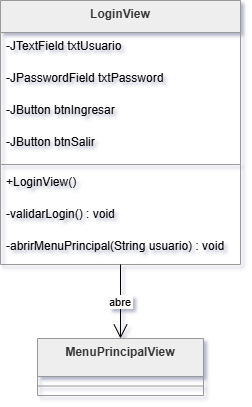

The diagram above was exported from draw.io. Its source (the exported page's mxGraphModel, read from the mxfile embedded in the PNG):
<mxGraphModel dx="1414" dy="751" grid="1" gridSize="10" guides="1" tooltips="1" connect="1" arrows="1" fold="1" page="1" pageScale="1" pageWidth="827" pageHeight="1169" math="0" shadow="0">
  <root>
    <mxCell id="0" />
    <mxCell id="1" parent="0" />
    <mxCell id="2" parent="1" style="swimlane;fontStyle=1;align=center;verticalAlign=top;childLayout=stackLayout;horizontal=1;startSize=32;horizontalStack=0;resizeParent=1;resizeParentMax=0;resizeLast=0;collapsible=0;marginBottom=0;fillColor=light-dark(#eeeeee,#1f2020);strokeColor=light-dark(#999999,#cccccc);fontColor=light-dark(#333333,#cccccc);" value="LoginView" vertex="1">
      <mxGeometry height="264" width="240" x="20" y="20" as="geometry" />
    </mxCell>
    <mxCell id="3" parent="2" style="text;strokeColor=none;fillColor=none;align=left;verticalAlign=top;spacingLeft=4;spacingRight=4;overflow=hidden;rotatable=0;points=[[0,0.5],[1,0.5]];portConstraint=eastwest;" value="-JTextField txtUsuario" vertex="1">
      <mxGeometry height="32" width="240" y="32" as="geometry" />
    </mxCell>
    <mxCell id="4" parent="2" style="text;strokeColor=none;fillColor=none;align=left;verticalAlign=top;spacingLeft=4;spacingRight=4;overflow=hidden;rotatable=0;points=[[0,0.5],[1,0.5]];portConstraint=eastwest;" value="-JPasswordField txtPassword" vertex="1">
      <mxGeometry height="32" width="240" y="64" as="geometry" />
    </mxCell>
    <mxCell id="5" parent="2" style="text;strokeColor=none;fillColor=none;align=left;verticalAlign=top;spacingLeft=4;spacingRight=4;overflow=hidden;rotatable=0;points=[[0,0.5],[1,0.5]];portConstraint=eastwest;" value="-JButton btnIngresar" vertex="1">
      <mxGeometry height="32" width="240" y="96" as="geometry" />
    </mxCell>
    <mxCell id="6" parent="2" style="text;strokeColor=none;fillColor=none;align=left;verticalAlign=top;spacingLeft=4;spacingRight=4;overflow=hidden;rotatable=0;points=[[0,0.5],[1,0.5]];portConstraint=eastwest;" value="-JButton btnSalir" vertex="1">
      <mxGeometry height="32" width="240" y="128" as="geometry" />
    </mxCell>
    <mxCell id="7" parent="2" style="line;strokeWidth=1;fillColor=none;align=left;verticalAlign=middle;spacingTop=-1;spacingLeft=3;spacingRight=3;rotatable=0;labelPosition=right;points=[];portConstraint=eastwest;strokeColor=inherit;" vertex="1">
      <mxGeometry height="8" width="240" y="160" as="geometry" />
    </mxCell>
    <mxCell id="8" parent="2" style="text;strokeColor=none;fillColor=none;align=left;verticalAlign=top;spacingLeft=4;spacingRight=4;overflow=hidden;rotatable=0;points=[[0,0.5],[1,0.5]];portConstraint=eastwest;" value="+LoginView()" vertex="1">
      <mxGeometry height="32" width="240" y="168" as="geometry" />
    </mxCell>
    <mxCell id="9" parent="2" style="text;strokeColor=none;fillColor=none;align=left;verticalAlign=top;spacingLeft=4;spacingRight=4;overflow=hidden;rotatable=0;points=[[0,0.5],[1,0.5]];portConstraint=eastwest;" value="-validarLogin() : void" vertex="1">
      <mxGeometry height="32" width="240" y="200" as="geometry" />
    </mxCell>
    <mxCell id="10" parent="2" style="text;strokeColor=none;fillColor=none;align=left;verticalAlign=top;spacingLeft=4;spacingRight=4;overflow=hidden;rotatable=0;points=[[0,0.5],[1,0.5]];portConstraint=eastwest;" value="-abrirMenuPrincipal(String usuario) : void" vertex="1">
      <mxGeometry height="32" width="240" y="232" as="geometry" />
    </mxCell>
    <mxCell id="11" parent="1" style="swimlane;fontStyle=1;align=center;verticalAlign=top;childLayout=stackLayout;horizontal=1;startSize=38;horizontalStack=0;resizeParent=1;resizeParentMax=0;resizeLast=0;collapsible=0;marginBottom=0;fillColor=light-dark(#eeeeee,#1f2020);strokeColor=light-dark(#999999,#cccccc);fontColor=light-dark(#333333,#cccccc);" value="MenuPrincipalView" vertex="1">
      <mxGeometry height="57" width="166" x="57" y="358" as="geometry" />
    </mxCell>
    <mxCell id="12" parent="11" style="line;strokeWidth=1;fillColor=none;align=left;verticalAlign=middle;spacingTop=-1;spacingLeft=3;spacingRight=3;rotatable=0;labelPosition=right;points=[];portConstraint=eastwest;strokeColor=inherit;" vertex="1">
      <mxGeometry height="19" width="166" y="38" as="geometry" />
    </mxCell>
    <mxCell id="13" edge="1" parent="1" source="2" style="curved=1;startArrow=none;endArrow=open;endSize=12;exitX=0.5;exitY=1;entryX=0.5;entryY=0;rounded=0;" target="11" value="abre">
      <mxGeometry relative="1" as="geometry">
        <Array as="points" />
      </mxGeometry>
    </mxCell>
  </root>
</mxGraphModel>